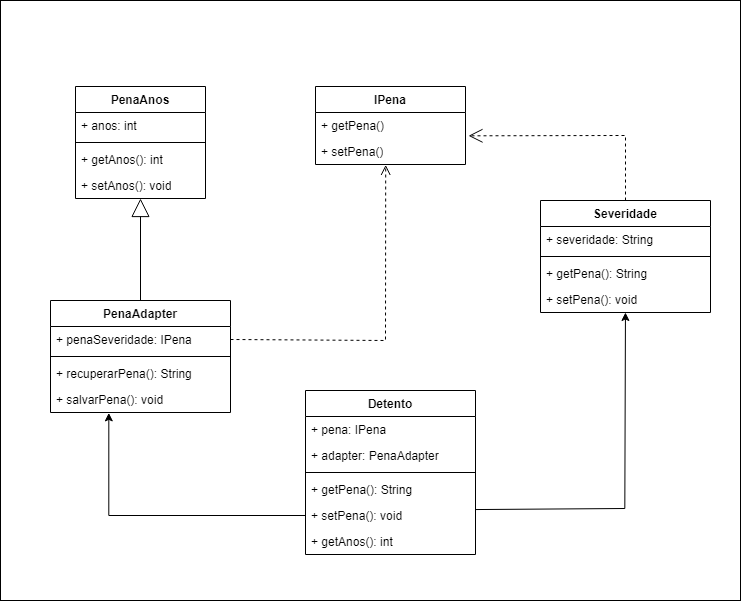

The diagram above was exported from draw.io. Its source (the exported page's mxGraphModel, read from the mxfile embedded in the PNG):
<mxGraphModel dx="1639" dy="938" grid="1" gridSize="10" guides="1" tooltips="1" connect="1" arrows="1" fold="1" page="1" pageScale="1" pageWidth="827" pageHeight="1169" math="0" shadow="0">
  <root>
    <mxCell id="WIyWlLk6GJQsqaUBKTNV-0" />
    <mxCell id="WIyWlLk6GJQsqaUBKTNV-1" parent="WIyWlLk6GJQsqaUBKTNV-0" />
    <mxCell id="d9O0vNuY18_D0KMWoVUh-37" value="" style="rounded=0;whiteSpace=wrap;html=1;" parent="WIyWlLk6GJQsqaUBKTNV-1" vertex="1">
      <mxGeometry x="40" y="460" width="740" height="600" as="geometry" />
    </mxCell>
    <mxCell id="d9O0vNuY18_D0KMWoVUh-38" value="IPena" style="swimlane;fontStyle=1;align=center;verticalAlign=top;childLayout=stackLayout;horizontal=1;startSize=26;horizontalStack=0;resizeParent=1;resizeParentMax=0;resizeLast=0;collapsible=1;marginBottom=0;whiteSpace=wrap;html=1;" parent="WIyWlLk6GJQsqaUBKTNV-1" vertex="1">
      <mxGeometry x="355" y="546" width="150" height="78" as="geometry" />
    </mxCell>
    <mxCell id="d9O0vNuY18_D0KMWoVUh-39" value="+ getPena()" style="text;strokeColor=none;fillColor=none;align=left;verticalAlign=top;spacingLeft=4;spacingRight=4;overflow=hidden;rotatable=0;points=[[0,0.5],[1,0.5]];portConstraint=eastwest;whiteSpace=wrap;html=1;" parent="d9O0vNuY18_D0KMWoVUh-38" vertex="1">
      <mxGeometry y="26" width="150" height="26" as="geometry" />
    </mxCell>
    <mxCell id="d9O0vNuY18_D0KMWoVUh-55" value="+ setPena()" style="text;strokeColor=none;fillColor=none;align=left;verticalAlign=top;spacingLeft=4;spacingRight=4;overflow=hidden;rotatable=0;points=[[0,0.5],[1,0.5]];portConstraint=eastwest;whiteSpace=wrap;html=1;" parent="d9O0vNuY18_D0KMWoVUh-38" vertex="1">
      <mxGeometry y="52" width="150" height="26" as="geometry" />
    </mxCell>
    <mxCell id="d9O0vNuY18_D0KMWoVUh-42" value="PenaAdapter" style="swimlane;fontStyle=1;align=center;verticalAlign=top;childLayout=stackLayout;horizontal=1;startSize=26;horizontalStack=0;resizeParent=1;resizeParentMax=0;resizeLast=0;collapsible=1;marginBottom=0;whiteSpace=wrap;html=1;" parent="WIyWlLk6GJQsqaUBKTNV-1" vertex="1">
      <mxGeometry x="90" y="760" width="180" height="112" as="geometry" />
    </mxCell>
    <mxCell id="d9O0vNuY18_D0KMWoVUh-43" value="+ penaSeveridade: IPena" style="text;strokeColor=none;fillColor=none;align=left;verticalAlign=top;spacingLeft=4;spacingRight=4;overflow=hidden;rotatable=0;points=[[0,0.5],[1,0.5]];portConstraint=eastwest;whiteSpace=wrap;html=1;" parent="d9O0vNuY18_D0KMWoVUh-42" vertex="1">
      <mxGeometry y="26" width="180" height="26" as="geometry" />
    </mxCell>
    <mxCell id="d9O0vNuY18_D0KMWoVUh-44" value="" style="line;strokeWidth=1;fillColor=none;align=left;verticalAlign=middle;spacingTop=-1;spacingLeft=3;spacingRight=3;rotatable=0;labelPosition=right;points=[];portConstraint=eastwest;strokeColor=inherit;" parent="d9O0vNuY18_D0KMWoVUh-42" vertex="1">
      <mxGeometry y="52" width="180" height="8" as="geometry" />
    </mxCell>
    <mxCell id="d9O0vNuY18_D0KMWoVUh-45" value="+ recuperarPena():&amp;nbsp;String" style="text;strokeColor=none;fillColor=none;align=left;verticalAlign=top;spacingLeft=4;spacingRight=4;overflow=hidden;rotatable=0;points=[[0,0.5],[1,0.5]];portConstraint=eastwest;whiteSpace=wrap;html=1;" parent="d9O0vNuY18_D0KMWoVUh-42" vertex="1">
      <mxGeometry y="60" width="180" height="26" as="geometry" />
    </mxCell>
    <mxCell id="d9O0vNuY18_D0KMWoVUh-59" value="+ salvarPena(): void" style="text;strokeColor=none;fillColor=none;align=left;verticalAlign=top;spacingLeft=4;spacingRight=4;overflow=hidden;rotatable=0;points=[[0,0.5],[1,0.5]];portConstraint=eastwest;whiteSpace=wrap;html=1;" parent="d9O0vNuY18_D0KMWoVUh-42" vertex="1">
      <mxGeometry y="86" width="180" height="26" as="geometry" />
    </mxCell>
    <mxCell id="Ymtg-FrALZ0Z_-bSV9d9-13" value="PenaAnos" style="swimlane;fontStyle=1;align=center;verticalAlign=top;childLayout=stackLayout;horizontal=1;startSize=26;horizontalStack=0;resizeParent=1;resizeParentMax=0;resizeLast=0;collapsible=1;marginBottom=0;whiteSpace=wrap;html=1;" vertex="1" parent="WIyWlLk6GJQsqaUBKTNV-1">
      <mxGeometry x="115" y="546" width="130" height="112" as="geometry" />
    </mxCell>
    <mxCell id="Ymtg-FrALZ0Z_-bSV9d9-14" value="+ anos: int" style="text;strokeColor=none;fillColor=none;align=left;verticalAlign=top;spacingLeft=4;spacingRight=4;overflow=hidden;rotatable=0;points=[[0,0.5],[1,0.5]];portConstraint=eastwest;whiteSpace=wrap;html=1;" vertex="1" parent="Ymtg-FrALZ0Z_-bSV9d9-13">
      <mxGeometry y="26" width="130" height="26" as="geometry" />
    </mxCell>
    <mxCell id="Ymtg-FrALZ0Z_-bSV9d9-15" value="" style="line;strokeWidth=1;fillColor=none;align=left;verticalAlign=middle;spacingTop=-1;spacingLeft=3;spacingRight=3;rotatable=0;labelPosition=right;points=[];portConstraint=eastwest;strokeColor=inherit;" vertex="1" parent="Ymtg-FrALZ0Z_-bSV9d9-13">
      <mxGeometry y="52" width="130" height="8" as="geometry" />
    </mxCell>
    <mxCell id="Ymtg-FrALZ0Z_-bSV9d9-16" value="+ getAnos():&amp;nbsp;int" style="text;strokeColor=none;fillColor=none;align=left;verticalAlign=top;spacingLeft=4;spacingRight=4;overflow=hidden;rotatable=0;points=[[0,0.5],[1,0.5]];portConstraint=eastwest;whiteSpace=wrap;html=1;" vertex="1" parent="Ymtg-FrALZ0Z_-bSV9d9-13">
      <mxGeometry y="60" width="130" height="26" as="geometry" />
    </mxCell>
    <mxCell id="Ymtg-FrALZ0Z_-bSV9d9-17" value="+ setAnos(): void" style="text;strokeColor=none;fillColor=none;align=left;verticalAlign=top;spacingLeft=4;spacingRight=4;overflow=hidden;rotatable=0;points=[[0,0.5],[1,0.5]];portConstraint=eastwest;whiteSpace=wrap;html=1;" vertex="1" parent="Ymtg-FrALZ0Z_-bSV9d9-13">
      <mxGeometry y="86" width="130" height="26" as="geometry" />
    </mxCell>
    <mxCell id="Ymtg-FrALZ0Z_-bSV9d9-18" value="Severidade" style="swimlane;fontStyle=1;align=center;verticalAlign=top;childLayout=stackLayout;horizontal=1;startSize=26;horizontalStack=0;resizeParent=1;resizeParentMax=0;resizeLast=0;collapsible=1;marginBottom=0;whiteSpace=wrap;html=1;" vertex="1" parent="WIyWlLk6GJQsqaUBKTNV-1">
      <mxGeometry x="580" y="660" width="170" height="112" as="geometry" />
    </mxCell>
    <mxCell id="Ymtg-FrALZ0Z_-bSV9d9-19" value="+ severidade: String" style="text;strokeColor=none;fillColor=none;align=left;verticalAlign=top;spacingLeft=4;spacingRight=4;overflow=hidden;rotatable=0;points=[[0,0.5],[1,0.5]];portConstraint=eastwest;whiteSpace=wrap;html=1;" vertex="1" parent="Ymtg-FrALZ0Z_-bSV9d9-18">
      <mxGeometry y="26" width="170" height="26" as="geometry" />
    </mxCell>
    <mxCell id="Ymtg-FrALZ0Z_-bSV9d9-20" value="" style="line;strokeWidth=1;fillColor=none;align=left;verticalAlign=middle;spacingTop=-1;spacingLeft=3;spacingRight=3;rotatable=0;labelPosition=right;points=[];portConstraint=eastwest;strokeColor=inherit;" vertex="1" parent="Ymtg-FrALZ0Z_-bSV9d9-18">
      <mxGeometry y="52" width="170" height="8" as="geometry" />
    </mxCell>
    <mxCell id="Ymtg-FrALZ0Z_-bSV9d9-21" value="+ getPena():&amp;nbsp;String" style="text;strokeColor=none;fillColor=none;align=left;verticalAlign=top;spacingLeft=4;spacingRight=4;overflow=hidden;rotatable=0;points=[[0,0.5],[1,0.5]];portConstraint=eastwest;whiteSpace=wrap;html=1;" vertex="1" parent="Ymtg-FrALZ0Z_-bSV9d9-18">
      <mxGeometry y="60" width="170" height="26" as="geometry" />
    </mxCell>
    <mxCell id="Ymtg-FrALZ0Z_-bSV9d9-22" value="+ setPena(): void" style="text;strokeColor=none;fillColor=none;align=left;verticalAlign=top;spacingLeft=4;spacingRight=4;overflow=hidden;rotatable=0;points=[[0,0.5],[1,0.5]];portConstraint=eastwest;whiteSpace=wrap;html=1;" vertex="1" parent="Ymtg-FrALZ0Z_-bSV9d9-18">
      <mxGeometry y="86" width="170" height="26" as="geometry" />
    </mxCell>
    <mxCell id="Ymtg-FrALZ0Z_-bSV9d9-27" value="Detento" style="swimlane;fontStyle=1;align=center;verticalAlign=top;childLayout=stackLayout;horizontal=1;startSize=26;horizontalStack=0;resizeParent=1;resizeParentMax=0;resizeLast=0;collapsible=1;marginBottom=0;whiteSpace=wrap;html=1;" vertex="1" parent="WIyWlLk6GJQsqaUBKTNV-1">
      <mxGeometry x="345" y="850" width="170" height="164" as="geometry" />
    </mxCell>
    <mxCell id="Ymtg-FrALZ0Z_-bSV9d9-28" value="+ pena: IPena" style="text;strokeColor=none;fillColor=none;align=left;verticalAlign=top;spacingLeft=4;spacingRight=4;overflow=hidden;rotatable=0;points=[[0,0.5],[1,0.5]];portConstraint=eastwest;whiteSpace=wrap;html=1;" vertex="1" parent="Ymtg-FrALZ0Z_-bSV9d9-27">
      <mxGeometry y="26" width="170" height="26" as="geometry" />
    </mxCell>
    <mxCell id="Ymtg-FrALZ0Z_-bSV9d9-32" value="+ adapter: PenaAdapter" style="text;strokeColor=none;fillColor=none;align=left;verticalAlign=top;spacingLeft=4;spacingRight=4;overflow=hidden;rotatable=0;points=[[0,0.5],[1,0.5]];portConstraint=eastwest;whiteSpace=wrap;html=1;" vertex="1" parent="Ymtg-FrALZ0Z_-bSV9d9-27">
      <mxGeometry y="52" width="170" height="26" as="geometry" />
    </mxCell>
    <mxCell id="Ymtg-FrALZ0Z_-bSV9d9-29" value="" style="line;strokeWidth=1;fillColor=none;align=left;verticalAlign=middle;spacingTop=-1;spacingLeft=3;spacingRight=3;rotatable=0;labelPosition=right;points=[];portConstraint=eastwest;strokeColor=inherit;" vertex="1" parent="Ymtg-FrALZ0Z_-bSV9d9-27">
      <mxGeometry y="78" width="170" height="8" as="geometry" />
    </mxCell>
    <mxCell id="Ymtg-FrALZ0Z_-bSV9d9-30" value="+ getPena():&amp;nbsp;String" style="text;strokeColor=none;fillColor=none;align=left;verticalAlign=top;spacingLeft=4;spacingRight=4;overflow=hidden;rotatable=0;points=[[0,0.5],[1,0.5]];portConstraint=eastwest;whiteSpace=wrap;html=1;" vertex="1" parent="Ymtg-FrALZ0Z_-bSV9d9-27">
      <mxGeometry y="86" width="170" height="26" as="geometry" />
    </mxCell>
    <mxCell id="Ymtg-FrALZ0Z_-bSV9d9-31" value="+ setPena(): void" style="text;strokeColor=none;fillColor=none;align=left;verticalAlign=top;spacingLeft=4;spacingRight=4;overflow=hidden;rotatable=0;points=[[0,0.5],[1,0.5]];portConstraint=eastwest;whiteSpace=wrap;html=1;" vertex="1" parent="Ymtg-FrALZ0Z_-bSV9d9-27">
      <mxGeometry y="112" width="170" height="26" as="geometry" />
    </mxCell>
    <mxCell id="Ymtg-FrALZ0Z_-bSV9d9-33" value="+ getAnos(): int" style="text;strokeColor=none;fillColor=none;align=left;verticalAlign=top;spacingLeft=4;spacingRight=4;overflow=hidden;rotatable=0;points=[[0,0.5],[1,0.5]];portConstraint=eastwest;whiteSpace=wrap;html=1;" vertex="1" parent="Ymtg-FrALZ0Z_-bSV9d9-27">
      <mxGeometry y="138" width="170" height="26" as="geometry" />
    </mxCell>
    <mxCell id="Ymtg-FrALZ0Z_-bSV9d9-35" value="" style="endArrow=classic;html=1;rounded=0;exitX=1.004;exitY=0.348;exitDx=0;exitDy=0;exitPerimeter=0;" edge="1" parent="WIyWlLk6GJQsqaUBKTNV-1" target="Ymtg-FrALZ0Z_-bSV9d9-22">
      <mxGeometry width="50" height="50" relative="1" as="geometry">
        <mxPoint x="514.9999999999999" y="969.0480000000002" as="sourcePoint" />
        <mxPoint x="664.32" y="829.9999999999998" as="targetPoint" />
        <Array as="points">
          <mxPoint x="664.32" y="968" />
        </Array>
      </mxGeometry>
    </mxCell>
    <mxCell id="Ymtg-FrALZ0Z_-bSV9d9-36" value="" style="endArrow=open;endSize=12;dashed=1;html=1;rounded=0;entryX=1.02;entryY=-0.103;entryDx=0;entryDy=0;entryPerimeter=0;exitX=0.5;exitY=0;exitDx=0;exitDy=0;" edge="1" parent="WIyWlLk6GJQsqaUBKTNV-1" source="Ymtg-FrALZ0Z_-bSV9d9-18" target="d9O0vNuY18_D0KMWoVUh-55">
      <mxGeometry width="160" relative="1" as="geometry">
        <mxPoint x="640" y="590" as="sourcePoint" />
        <mxPoint x="800" y="590" as="targetPoint" />
        <Array as="points">
          <mxPoint x="665" y="595" />
        </Array>
      </mxGeometry>
    </mxCell>
    <mxCell id="Ymtg-FrALZ0Z_-bSV9d9-38" value="" style="html=1;verticalAlign=bottom;endArrow=open;dashed=1;endSize=8;curved=0;rounded=0;entryX=0.468;entryY=1.015;entryDx=0;entryDy=0;entryPerimeter=0;exitX=1;exitY=0.5;exitDx=0;exitDy=0;" edge="1" parent="WIyWlLk6GJQsqaUBKTNV-1" source="d9O0vNuY18_D0KMWoVUh-43" target="d9O0vNuY18_D0KMWoVUh-55">
      <mxGeometry relative="1" as="geometry">
        <mxPoint x="400" y="720" as="sourcePoint" />
        <mxPoint x="320" y="720" as="targetPoint" />
        <Array as="points">
          <mxPoint x="425" y="800" />
        </Array>
      </mxGeometry>
    </mxCell>
    <mxCell id="Ymtg-FrALZ0Z_-bSV9d9-41" style="edgeStyle=orthogonalEdgeStyle;rounded=0;orthogonalLoop=1;jettySize=auto;html=1;entryX=0.324;entryY=1.015;entryDx=0;entryDy=0;entryPerimeter=0;" edge="1" parent="WIyWlLk6GJQsqaUBKTNV-1" source="Ymtg-FrALZ0Z_-bSV9d9-31" target="d9O0vNuY18_D0KMWoVUh-59">
      <mxGeometry relative="1" as="geometry" />
    </mxCell>
    <mxCell id="Ymtg-FrALZ0Z_-bSV9d9-43" value="" style="endArrow=block;endSize=16;endFill=0;html=1;rounded=0;exitX=0.5;exitY=0;exitDx=0;exitDy=0;" edge="1" parent="WIyWlLk6GJQsqaUBKTNV-1" source="d9O0vNuY18_D0KMWoVUh-42" target="Ymtg-FrALZ0Z_-bSV9d9-17">
      <mxGeometry width="160" relative="1" as="geometry">
        <mxPoint x="159.999280146256" y="759.53" as="sourcePoint" />
        <mxPoint x="164.44" y="657.998" as="targetPoint" />
      </mxGeometry>
    </mxCell>
  </root>
</mxGraphModel>